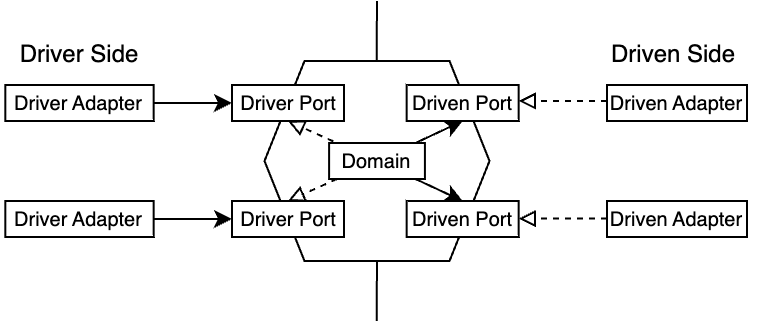

The diagram above was exported from draw.io. Its source (the exported page's mxGraphModel, read from the mxfile embedded in the PNG):
<mxGraphModel dx="783" dy="441" grid="1" gridSize="10" guides="1" tooltips="1" connect="1" arrows="1" fold="1" page="1" pageScale="1" pageWidth="3300" pageHeight="2339" math="0" shadow="0">
  <root>
    <mxCell id="0" />
    <mxCell id="1" parent="0" />
    <mxCell id="2" value="" style="shape=hexagon;perimeter=hexagonPerimeter2;whiteSpace=wrap;html=1;fixedSize=1;" vertex="1" parent="1">
      <mxGeometry x="928.75" y="260" width="112.5" height="100" as="geometry" />
    </mxCell>
    <mxCell id="3" value="" style="endArrow=none;html=1;rounded=0;" edge="1" parent="1">
      <mxGeometry width="50" height="50" relative="1" as="geometry">
        <mxPoint x="984.81" y="260" as="sourcePoint" />
        <mxPoint x="985" y="230" as="targetPoint" />
      </mxGeometry>
    </mxCell>
    <mxCell id="4" value="" style="endArrow=none;html=1;rounded=0;" edge="1" parent="1">
      <mxGeometry width="50" height="50" relative="1" as="geometry">
        <mxPoint x="984.81" y="390" as="sourcePoint" />
        <mxPoint x="985" y="360" as="targetPoint" />
      </mxGeometry>
    </mxCell>
    <mxCell id="5" value="Driven Side" style="text;html=1;align=center;verticalAlign=middle;resizable=0;points=[];autosize=1;strokeColor=none;fillColor=none;" vertex="1" parent="1">
      <mxGeometry x="1087.91" y="242" width="90" height="30" as="geometry" />
    </mxCell>
    <mxCell id="6" value="Driver Side" style="text;html=1;align=center;verticalAlign=middle;resizable=0;points=[];autosize=1;strokeColor=none;fillColor=none;" vertex="1" parent="1">
      <mxGeometry x="796.25" y="242" width="80" height="30" as="geometry" />
    </mxCell>
    <mxCell id="7" value="&lt;font style=&quot;font-size: 10px;&quot;&gt;Driver Port&lt;/font&gt;" style="rounded=0;whiteSpace=wrap;html=1;" vertex="1" parent="1">
      <mxGeometry x="912.5000000000001" y="272" width="56" height="18" as="geometry" />
    </mxCell>
    <mxCell id="8" value="&lt;font style=&quot;font-size: 10px;&quot;&gt;Driver Port&lt;/font&gt;" style="rounded=0;whiteSpace=wrap;html=1;" vertex="1" parent="1">
      <mxGeometry x="912.5000000000001" y="330" width="56" height="18" as="geometry" />
    </mxCell>
    <mxCell id="9" value="&lt;font style=&quot;font-size: 10px;&quot;&gt;Driven Port&lt;/font&gt;" style="rounded=0;whiteSpace=wrap;html=1;" vertex="1" parent="1">
      <mxGeometry x="999.8300000000002" y="330" width="56" height="18" as="geometry" />
    </mxCell>
    <mxCell id="10" value="&lt;font style=&quot;font-size: 10px;&quot;&gt;Driven Port&lt;/font&gt;" style="rounded=0;whiteSpace=wrap;html=1;" vertex="1" parent="1">
      <mxGeometry x="999.8300000000002" y="272" width="56" height="18" as="geometry" />
    </mxCell>
    <mxCell id="11" value="" style="endArrow=classic;html=1;rounded=0;entryX=0.5;entryY=1;entryDx=0;entryDy=0;" edge="1" source="2" target="10" parent="1">
      <mxGeometry width="50" height="50" relative="1" as="geometry">
        <mxPoint x="1060" y="320" as="sourcePoint" />
        <mxPoint x="860" y="390" as="targetPoint" />
      </mxGeometry>
    </mxCell>
    <mxCell id="12" value="" style="endArrow=classic;html=1;rounded=0;entryX=0.5;entryY=0;entryDx=0;entryDy=0;" edge="1" target="9" parent="1">
      <mxGeometry width="50" height="50" relative="1" as="geometry">
        <mxPoint x="985" y="310" as="sourcePoint" />
        <mxPoint x="1038" y="300" as="targetPoint" />
      </mxGeometry>
    </mxCell>
    <mxCell id="13" value="" style="endArrow=block;html=1;rounded=0;entryX=0.5;entryY=1;entryDx=0;entryDy=0;dashed=1;endFill=0;" edge="1" source="2" target="7" parent="1">
      <mxGeometry width="50" height="50" relative="1" as="geometry">
        <mxPoint x="995" y="320" as="sourcePoint" />
        <mxPoint x="1043" y="341" as="targetPoint" />
      </mxGeometry>
    </mxCell>
    <mxCell id="14" value="" style="endArrow=block;html=1;rounded=0;entryX=0.5;entryY=0;entryDx=0;entryDy=0;dashed=1;endFill=0;" edge="1" source="24" target="8" parent="1">
      <mxGeometry width="50" height="50" relative="1" as="geometry">
        <mxPoint x="995" y="320" as="sourcePoint" />
        <mxPoint x="951" y="300" as="targetPoint" />
      </mxGeometry>
    </mxCell>
    <mxCell id="15" value="" style="endArrow=block;html=1;rounded=0;entryX=0.5;entryY=1;entryDx=0;entryDy=0;dashed=1;endFill=0;" edge="1" parent="1">
      <mxGeometry width="50" height="50" relative="1" as="geometry">
        <mxPoint x="1100" y="280" as="sourcePoint" />
        <mxPoint x="1055.83" y="280" as="targetPoint" />
      </mxGeometry>
    </mxCell>
    <mxCell id="16" value="" style="endArrow=block;html=1;rounded=0;entryX=0.5;entryY=1;entryDx=0;entryDy=0;dashed=1;endFill=0;" edge="1" parent="1">
      <mxGeometry width="50" height="50" relative="1" as="geometry">
        <mxPoint x="1100" y="338.81" as="sourcePoint" />
        <mxPoint x="1055.83" y="338.81" as="targetPoint" />
      </mxGeometry>
    </mxCell>
    <mxCell id="17" value="&lt;font style=&quot;font-size: 10px;&quot;&gt;Driven Adapter&lt;/font&gt;" style="rounded=0;whiteSpace=wrap;html=1;" vertex="1" parent="1">
      <mxGeometry x="1100" y="330" width="70" height="18" as="geometry" />
    </mxCell>
    <mxCell id="18" value="&lt;font style=&quot;font-size: 10px;&quot;&gt;Driven Adapter&lt;/font&gt;" style="rounded=0;whiteSpace=wrap;html=1;" vertex="1" parent="1">
      <mxGeometry x="1100" y="272" width="70" height="18" as="geometry" />
    </mxCell>
    <mxCell id="19" style="edgeStyle=orthogonalEdgeStyle;rounded=0;orthogonalLoop=1;jettySize=auto;html=1;entryX=0;entryY=0.5;entryDx=0;entryDy=0;" edge="1" source="20" target="7" parent="1">
      <mxGeometry relative="1" as="geometry" />
    </mxCell>
    <mxCell id="20" value="&lt;font style=&quot;font-size: 10px;&quot;&gt;Driver Adapter&lt;/font&gt;" style="rounded=0;whiteSpace=wrap;html=1;" vertex="1" parent="1">
      <mxGeometry x="799.1600000000001" y="272" width="74.17" height="18" as="geometry" />
    </mxCell>
    <mxCell id="21" style="edgeStyle=orthogonalEdgeStyle;rounded=0;orthogonalLoop=1;jettySize=auto;html=1;exitX=1;exitY=0.5;exitDx=0;exitDy=0;entryX=0;entryY=0.5;entryDx=0;entryDy=0;" edge="1" source="22" target="8" parent="1">
      <mxGeometry relative="1" as="geometry" />
    </mxCell>
    <mxCell id="22" value="&lt;font style=&quot;font-size: 10px;&quot;&gt;Driver Adapter&lt;/font&gt;" style="rounded=0;whiteSpace=wrap;html=1;" vertex="1" parent="1">
      <mxGeometry x="799.1600000000001" y="330" width="74.17" height="18" as="geometry" />
    </mxCell>
    <mxCell id="23" value="" style="endArrow=block;html=1;rounded=0;entryX=0.5;entryY=0;entryDx=0;entryDy=0;dashed=1;endFill=0;" edge="1" source="2" target="24" parent="1">
      <mxGeometry width="50" height="50" relative="1" as="geometry">
        <mxPoint x="985" y="310" as="sourcePoint" />
        <mxPoint x="941" y="330" as="targetPoint" />
      </mxGeometry>
    </mxCell>
    <mxCell id="24" value="&lt;font style=&quot;font-size: 10px;&quot;&gt;Domain&lt;/font&gt;" style="rounded=0;whiteSpace=wrap;html=1;" vertex="1" parent="1">
      <mxGeometry x="961.05" y="301" width="47.91" height="18" as="geometry" />
    </mxCell>
  </root>
</mxGraphModel>